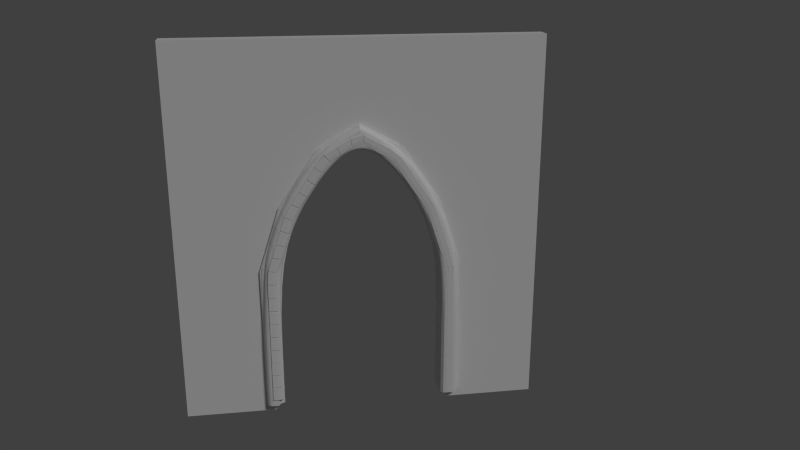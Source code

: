 # Source: Front_Door.blend  (saved by Blender 2.78.0; exported with 4.5.12 LTS)
import bpy
from mathutils import Matrix  # noqa: F401  (used for matrix-valued properties, if any)

bpy.ops.wm.read_factory_settings(use_empty=True)
scene = bpy.context.scene
scene.name = 'Scene'

# ---- collections
col_collection_1 = bpy.data.collections.new('Collection 1'); scene.collection.children.link(col_collection_1)
col_collection_1.hide_render = True
col_collection_1.hide_viewport = True
col_collection_2 = bpy.data.collections.new('Collection 2'); scene.collection.children.link(col_collection_2)

# ---- world
world_world = bpy.data.worlds.new('World'); scene.world = world_world
world_world.color = (0.05088, 0.05088, 0.05088)
world_world.use_sun_shadow = False
world_world.sun_shadow_jitter_overblur = 0.0
world_world.cycles.sampling_method = 'NONE'
world_world.cycles.sample_map_resolution = 256

# ---- cameras
cam_camera = bpy.data.cameras.new('Camera')
cam_camera.clip_end = 100.0
cam_camera.lens = 35.0
cam_camera.sensor_width = 32.0
cam_camera.sensor_height = 18.0
cam_camera.display_size = 2.0
cam_camera.dof.focus_distance = 0.0

# ---- lights
light_sun = bpy.data.lights.new('Sun', 'SUN')
light_sun.transmission_factor = 0.0
light_sun.angle = 0.1993
light_sun.energy = 1.0
light_sun.shadow_buffer_clip_start = 0.5
light_sun.shadow_soft_size = 0.1
light_sun.shadow_cascade_max_distance = 1000.0

# ---- meshes
me_lod_a_front_door = bpy.data.meshes.new('LOD_A_Front_Door')
me_lod_a_front_door.from_pydata([(0.0, 0.0, 0.0), (1.0, 0.0, 0.0), (3.0, 0.0, 0.0), (4.0, 0.0, 0.0), (4.0, 0.0, 4.0), (0.0, 0.0, 4.0), (0.0, 0.0, 0.1), (1.0, 0.0, 1.5), (2.78, 0.0, 2.182), (3.0, 0.0, 1.5), (2.0, 0.0, 3.0), (1.22, 0.0, 2.182), (2.39, 0.0, 2.768), (1.1, 0.0, 1.8), (1.61, 0.0, 2.768), (2.9, 0.0, 1.8), (0.0, -0.2, 0.0), (1.0, -0.2, 0.0), (3.0, -0.2, 0.0), (4.0, -0.2, 0.0), (4.0, -0.2, 4.0), (0.0, -0.2, 4.0), (0.0, -0.2, 0.1), (1.0, -0.2, 1.5), (2.0, -0.2, 3.0), (2.39, -0.2, 2.768), (3.0, -0.2, 1.5), (2.78, -0.2, 2.182), (1.1, -0.2, 1.8), (1.22, -0.2, 2.182), (1.61, -0.2, 2.768), (2.9, -0.2, 1.8), (0.0, 0.0, -0.2), (1.0, 0.0, -0.2), (3.0, 0.0, -0.2), (4.0, 0.0, -0.2), (0.0, -0.2, -0.2), (1.0, -0.2, -0.2), (3.0, -0.2, -0.2), (4.0, -0.2, -0.2)], [], [(1, 0, 6, 5, 4, 3, 2, 9, 15, 8, 12, 10, 14, 11, 13, 7), (17, 23, 28, 29, 30, 24, 25, 27, 31, 26, 18, 19, 20, 21, 22, 16), (14, 10, 24, 30), (4, 5, 21, 20), (15, 9, 26, 31), (5, 6, 22, 21), (7, 13, 28, 23), (1, 7, 23, 17), (11, 14, 30, 29), (10, 12, 25, 24), (8, 15, 31, 27), (9, 2, 18, 26), (0, 1, 33, 32), (6, 0, 16, 22), (12, 8, 27, 25), (16, 0, 32, 36), (13, 11, 29, 28), (3, 4, 20, 19), (32, 33, 37, 36), (34, 35, 39, 38), (17, 16, 36, 37), (3, 19, 39, 35), (18, 2, 34, 38), (2, 3, 35, 34), (1, 17, 37, 33), (19, 18, 38, 39)])
me_lod_a_front_door.use_remesh_preserve_volume = False
me_lod_a_front_door.use_remesh_preserve_attributes = False
me_lod_a_front_door.use_mirror_vertex_groups = False
me_lod_a_front_door.update()
me_mesh = bpy.data.meshes.new('Mesh')
me_mesh.from_pydata([(0.02912, 0.1, -0.09988), (0.06765, 0.09511, -0.09972), (0.09511, 0.06764, -0.09961), (0.1, 0.02912, -0.09959), (0.1, -0.02681, -0.09959), (0.1, -0.02863, -0.09959), (0.09878, -0.0303, -0.0996), (0.09705, -0.03086, -0.09961), (0.06606, -0.04083, -0.09973), (0.04084, -0.06605, -0.09983), (0.03086, -0.09705, -0.09987), (0.0303, -0.09878, -0.09988), (0.02862, -0.1, -0.09988), (0.02681, -0.1, -0.09989), (-0.02912, -0.1, -0.1001), (-0.06765, -0.09511, -0.1003), (-0.09511, -0.06764, -0.1004), (-0.1, -0.02912, -0.1004), (-0.1, 0.1, -0.1004), (0.02912, 0.1, -0.09988), (0.06765, 0.09511, -0.09972), (0.09511, 0.06764, -0.09961), (0.1, 0.02912, -0.09959), (0.1, -0.02681, -0.09959), (0.1, -0.02863, -0.09959), (0.09878, -0.0303, -0.0996), (0.09705, -0.03086, -0.09961), (0.06606, -0.04083, -0.09973), (0.04084, -0.06605, -0.09983), (0.03086, -0.09705, -0.09987), (0.0303, -0.09878, -0.09988), (0.02862, -0.1, -0.09988), (0.02681, -0.1, -0.09989), (-0.02912, -0.1, -0.1001), (-0.06765, -0.09511, -0.1003), (-0.09511, -0.06764, -0.1004), (-0.1, -0.02912, -0.1004), (-0.1, 0.1, -0.1004), (0.02912, 0.1, -0.09988), (0.06765, 0.09511, -0.09972), (0.09511, 0.06764, -0.09961), (0.1, 0.02912, -0.09959), (0.1, -0.02681, -0.09959), (0.1, -0.02863, -0.09959), (0.09878, -0.0303, -0.0996), (0.09705, -0.03086, -0.09961), (0.06606, -0.04083, -0.09973), (0.04084, -0.06605, -0.09983), (0.03086, -0.09705, -0.09987), (0.0303, -0.09878, -0.09988), (0.02862, -0.1, -0.09988), (0.02681, -0.1, -0.09989), (-0.02912, -0.1, -0.1001), (-0.06765, -0.09511, -0.1003), (-0.09511, -0.06764, -0.1004), (-0.1, -0.02912, -0.1004), (-0.1, 0.1, -0.1004), (0.02853, 0.1, 0.04721), (0.06705, 0.09511, 0.04737), (0.09451, 0.06764, 0.04748), (0.0994, 0.02912, 0.0475), (0.0994, -0.02681, 0.0475), (0.0994, -0.02863, 0.0475), (0.09818, -0.0303, 0.0475), (0.09646, -0.03086, 0.04749), (0.06546, -0.04083, 0.04736), (0.04024, -0.06605, 0.04726), (0.03026, -0.09705, 0.04722), (0.0297, -0.09878, 0.04722), (0.02803, -0.1, 0.04721), (0.02621, -0.1, 0.0472), (-0.02972, -0.1, 0.04698), (-0.06825, -0.09511, 0.04682), (-0.09571, -0.06764, 0.04671), (-0.1006, -0.02912, 0.04669), (-0.1006, 0.1, 0.04669), (0.02885, 0.1, 0.05857), (0.06738, 0.09511, 0.05873), (0.09483, 0.06764, 0.05884), (0.09972, 0.02912, 0.05886), (0.09972, -0.02681, 0.05886), (0.09972, -0.02863, 0.05886), (0.0985, -0.0303, 0.05885), (0.09678, -0.03086, 0.05885), (0.06578, -0.04083, 0.05872), (0.04056, -0.06605, 0.05862), (0.03058, -0.09705, 0.05858), (0.03002, -0.09878, 0.05857), (0.02835, -0.1, 0.05857), (0.02654, -0.1, 0.05856), (-0.0294, -0.1, 0.05833), (-0.06793, -0.09511, 0.05818), (-0.09539, -0.06764, 0.05806), (-0.1003, -0.02912, 0.05804), (-0.1003, 0.1, 0.05804), (0.02885, 0.1, 0.05857), (0.06738, 0.09511, 0.05873), (0.09483, 0.06764, 0.05884), (0.09972, 0.02912, 0.05886), (0.09972, -0.02681, 0.05886), (0.09972, -0.02863, 0.05886), (0.0985, -0.0303, 0.05885), (0.09678, -0.03086, 0.05885), (0.06578, -0.04083, 0.05872), (0.04056, -0.06605, 0.05862), (0.03058, -0.09705, 0.05858), (0.03002, -0.09878, 0.05857), (0.02835, -0.1, 0.05857), (0.02654, -0.1, 0.05856), (-0.0294, -0.1, 0.05833), (-0.06793, -0.09511, 0.05818), (-0.09539, -0.06764, 0.05806), (-0.1003, -0.02912, 0.05804), (-0.1003, 0.1, 0.05804), (0.02885, 0.1, 0.05857), (0.06738, 0.09511, 0.05873), (0.09483, 0.06764, 0.05884), (0.09972, 0.02912, 0.05886), (0.09972, -0.02681, 0.05886), (0.09972, -0.02863, 0.05886), (0.0985, -0.0303, 0.05885), (0.09678, -0.03086, 0.05885), (0.06578, -0.04083, 0.05872), (0.04056, -0.06605, 0.05862), (0.03058, -0.09705, 0.05858), (0.03002, -0.09878, 0.05857), (0.02835, -0.1, 0.05857), (0.02654, -0.1, 0.05856), (-0.0294, -0.1, 0.05833), (-0.06793, -0.09511, 0.05818), (-0.1837, -0.06764, 0.05791), (-0.1886, -0.02912, 0.05789), (-0.1886, 0.1, 0.05789), (0.02825, 0.1, 0.2057), (0.06678, 0.09511, 0.2058), (0.09424, 0.06764, 0.2059), (0.09912, 0.02912, 0.206), (0.09912, -0.02681, 0.206), (0.09912, -0.02863, 0.206), (0.0979, -0.0303, 0.2059), (0.09618, -0.03086, 0.2059), (0.06518, -0.04083, 0.2058), (0.03996, -0.06605, 0.2057), (0.02998, -0.09705, 0.2057), (0.02942, -0.09878, 0.2057), (0.02775, -0.1, 0.2057), (0.02594, -0.1, 0.2057), (-0.03, -0.1, 0.2054), (-0.06853, -0.09511, 0.2053), (-0.1843, -0.06764, 0.205), (-0.1892, -0.02912, 0.205), (-0.1892, 0.1, 0.205)], [], [(0, 18, 17, 16, 15, 14, 13, 12, 11, 10, 9, 8, 7, 6, 5, 4, 3, 2, 1), (33, 32, 51, 52), (17, 18, 37, 36), (10, 11, 30, 29), (3, 4, 23, 22), (18, 0, 19, 37), (11, 12, 31, 30), (4, 5, 24, 23), (12, 13, 32, 31), (5, 6, 25, 24), (13, 14, 33, 32), (6, 7, 26, 25), (14, 15, 34, 33), (7, 8, 27, 26), (0, 1, 20, 19), (15, 16, 35, 34), (8, 9, 28, 27), (1, 2, 21, 20), (16, 17, 36, 35), (9, 10, 29, 28), (2, 3, 22, 21), (51, 50, 69, 70), (26, 25, 44, 45), (34, 33, 52, 53), (27, 26, 45, 46), (20, 19, 38, 39), (35, 34, 53, 54), (28, 27, 46, 47), (21, 20, 39, 40), (36, 35, 54, 55), (29, 28, 47, 48), (22, 21, 40, 41), (37, 36, 55, 56), (30, 29, 48, 49), (23, 22, 41, 42), (19, 37, 56, 38), (31, 30, 49, 50), (24, 23, 42, 43), (32, 31, 50, 51), (25, 24, 43, 44), (57, 75, 74, 73, 72, 71, 70, 69, 68, 67, 66, 65, 64, 63, 62, 61, 60, 59, 58), (44, 43, 62, 63), (52, 51, 70, 71), (45, 44, 63, 64), (53, 52, 71, 72), (46, 45, 64, 65), (39, 38, 57, 58), (54, 53, 72, 73), (47, 46, 65, 66), (40, 39, 58, 59), (55, 54, 73, 74), (48, 47, 66, 67), (41, 40, 59, 60), (56, 55, 74, 75), (49, 48, 67, 68), (42, 41, 60, 61), (38, 56, 75, 57), (50, 49, 68, 69), (43, 42, 61, 62), (76, 94, 93, 92, 91, 90, 89, 88, 87, 86, 85, 84, 83, 82, 81, 80, 79, 78, 77), (109, 108, 127, 128), (93, 94, 113, 112), (86, 87, 106, 105), (79, 80, 99, 98), (94, 76, 95, 113), (87, 88, 107, 106), (80, 81, 100, 99), (88, 89, 108, 107), (81, 82, 101, 100), (89, 90, 109, 108), (82, 83, 102, 101), (90, 91, 110, 109), (83, 84, 103, 102), (76, 77, 96, 95), (91, 92, 111, 110), (84, 85, 104, 103), (77, 78, 97, 96), (92, 93, 112, 111), (85, 86, 105, 104), (78, 79, 98, 97), (127, 126, 145, 146), (102, 101, 120, 121), (110, 109, 128, 129), (103, 102, 121, 122), (96, 95, 114, 115), (111, 110, 129, 130), (104, 103, 122, 123), (97, 96, 115, 116), (112, 111, 130, 131), (105, 104, 123, 124), (98, 97, 116, 117), (113, 112, 131, 132), (106, 105, 124, 125), (99, 98, 117, 118), (95, 113, 132, 114), (107, 106, 125, 126), (100, 99, 118, 119), (108, 107, 126, 127), (101, 100, 119, 120), (133, 151, 150, 149, 148, 147, 146, 145, 144, 143, 142, 141, 140, 139, 138, 137, 136, 135, 134), (120, 119, 138, 139), (128, 127, 146, 147), (121, 120, 139, 140), (129, 128, 147, 148), (122, 121, 140, 141), (115, 114, 133, 134), (130, 129, 148, 149), (123, 122, 141, 142), (116, 115, 134, 135), (131, 130, 149, 150), (124, 123, 142, 143), (117, 116, 135, 136), (132, 131, 150, 151), (125, 124, 143, 144), (118, 117, 136, 137), (114, 132, 151, 133), (126, 125, 144, 145), (119, 118, 137, 138)])
me_mesh.use_remesh_preserve_volume = False
me_mesh.use_remesh_preserve_attributes = False
me_mesh.use_mirror_vertex_groups = False
me_mesh.update()
me_cube = bpy.data.meshes.new('Cube')
me_cube.from_pydata([(-1.0, 1.0, -1.004), (0.8294, -0.3086, 14.82), (-0.2912, -1.0, -1.001), (-1.0, -0.2912, -1.004), (-0.6765, -0.9511, -1.003), (-0.9511, -0.6764, -1.004), (0.8464, -0.303, 14.81), (0.8585, -0.2681, 14.81), (0.8585, -0.2863, 14.81), (0.1751, -0.9705, 14.92), (0.2912, 1.0, -0.9988), (1.0, 0.2912, -0.9959), (0.6765, 0.9511, -0.9972), (0.9511, 0.6764, -0.9961), (0.1696, -0.9878, 14.92), (0.1531, -1.0, 14.92), (0.1352, -1.0, 14.92), (0.523, -0.4083, 14.86), (0.6606, -0.4083, -0.9973), (0.4084, -0.6605, -0.9983), (0.2738, -0.6605, 14.9), (-1.118, 1.0, 15.12), (1.0, -0.2681, -0.9959), (0.9705, -0.3086, -0.9961), (1.0, -0.2863, -0.9959), (0.9878, -0.303, -0.996), (0.3086, -0.9705, -0.9987), (0.2681, -1.0, -0.9989), (0.303, -0.9878, -0.9988), (0.2862, -1.0, -0.9988), (0.158, 1.0, 14.92), (0.5388, 0.9511, 14.86), (0.8102, 0.6764, 14.82), (0.8585, 0.2912, 14.81), (-1.118, -0.2912, 15.12), (-1.07, -0.6764, 15.11), (-0.4176, -1.0, 15.01), (-0.7984, -0.9511, 15.07), (2.386, -0.9705, 21.71), (2.476, -0.6605, 21.67), (1.847, -1.0, 21.98), (2.35, -1.0, 21.73), (2.703, -0.4083, 21.56), (2.981, -0.3086, 21.42), (2.997, -0.303, 21.42), (3.008, -0.2863, 21.41), (3.008, -0.2681, 21.41), (2.366, -1.0, 21.72), (1.211, 1.0, 22.29), (2.371, 1.0, 21.72), (2.381, -0.9878, 21.72), (2.964, 0.6764, 21.43), (2.717, 0.9511, 21.55), (3.008, 0.2912, 21.41), (1.501, -0.9511, 22.15), (1.211, -0.2912, 22.29), (1.255, -0.6764, 22.27), (6.291, -0.9705, 27.5), (6.36, -0.6605, 27.42), (5.881, -1.0, 27.93), (6.264, -1.0, 27.53), (6.532, -0.4083, 27.24), (6.744, -0.3086, 27.01), (6.756, -0.303, 27.0), (6.765, -0.2863, 26.99), (6.765, -0.2681, 26.99), (6.276, -1.0, 27.51), (5.396, 1.0, 28.45), (6.279, 1.0, 27.51), (6.287, -0.9878, 27.5), (6.731, 0.6764, 27.03), (6.543, 0.9511, 27.23), (6.765, 0.2912, 26.99), (5.617, -0.9511, 28.21), (5.396, -0.2912, 28.45), (5.429, -0.6764, 28.41), (9.958, -0.9705, 29.69), (9.958, -0.6605, 29.59), (9.959, -1.0, 30.29), (9.958, -1.0, 29.73), (9.957, -0.4083, 29.34), (9.957, -0.3086, 29.03), (9.957, -0.303, 29.01), (9.957, -0.2863, 29.0), (9.957, -0.2681, 29.0), (9.958, -1.0, 29.72), (9.96, 1.0, 31.0), (9.958, 1.0, 29.71), (9.958, -0.9878, 29.7), (9.957, 0.6764, 29.05), (9.957, 0.9511, 29.33), (9.957, 0.2912, 29.0), (9.959, -0.9511, 30.68), (9.96, -0.2912, 31.0), (9.959, -0.6764, 30.95)], [], [(11, 13, 32, 33), (22, 11, 33, 7), (0, 10, 30, 21), (25, 24, 8, 6), (18, 23, 1, 17), (3, 0, 21, 34), (5, 4, 37, 35), (12, 10, 30, 31), (29, 28, 14, 15), (24, 22, 7, 8), (19, 18, 17, 20), (26, 19, 20, 9), (27, 29, 15, 16), (2, 27, 16, 36), (13, 12, 31, 32), (3, 5, 35, 34), (28, 26, 9, 14), (4, 2, 36, 37), (23, 25, 6, 1), (8, 7, 46, 45), (35, 37, 54, 56), (15, 14, 50, 47), (16, 15, 47, 41), (34, 21, 48, 55), (9, 20, 39, 38), (32, 31, 52, 51), (7, 33, 53, 46), (20, 17, 42, 39), (31, 30, 49, 52), (36, 16, 41, 40), (33, 32, 51, 53), (1, 6, 44, 43), (37, 36, 40, 54), (21, 30, 49, 48), (17, 1, 43, 42), (14, 9, 38, 50), (6, 8, 45, 44), (34, 35, 56, 55), (43, 44, 63, 62), (51, 52, 71, 70), (44, 45, 64, 63), (46, 53, 72, 65), (53, 51, 70, 72), (45, 46, 65, 64), (54, 40, 59, 73), (41, 47, 66, 60), (55, 56, 75, 74), (39, 42, 61, 58), (56, 54, 73, 75), (48, 49, 68, 67), (38, 39, 58, 57), (55, 48, 67, 74), (50, 38, 57, 69), (40, 41, 60, 59), (52, 49, 68, 71), (47, 50, 69, 66), (42, 43, 62, 61), (71, 68, 87, 90), (66, 69, 88, 85), (61, 62, 81, 80), (62, 63, 82, 81), (70, 71, 90, 89), (63, 64, 83, 82), (65, 72, 91, 84), (72, 70, 89, 91), (64, 65, 84, 83), (73, 59, 78, 92), (60, 66, 85, 79), (74, 75, 94, 93), (58, 61, 80, 77), (75, 73, 92, 94), (67, 68, 87, 86), (57, 58, 77, 76), (74, 67, 86, 93), (69, 57, 76, 88), (59, 60, 79, 78)])
me_cube.use_remesh_preserve_volume = False
me_cube.use_remesh_preserve_attributes = False
me_cube.use_mirror_vertex_groups = False
me_cube.update()
me_lod_a_front_door_001 = bpy.data.meshes.new('LOD_A_Front_Door.001')
me_lod_a_front_door_001.from_pydata([(0.0, 0.0, 0.0), (1.0, 0.0, 0.0), (3.0, 0.0, 0.0), (4.0, 0.0, 0.0), (4.0, 0.0, 4.0), (0.0, 0.0, 4.0), (0.0, 0.0, 0.1), (1.0, 0.0, 1.5), (2.78, 0.0, 2.182), (3.0, 0.0, 1.5), (2.0, 0.0, 3.0), (1.22, 0.0, 2.182), (2.39, 0.0, 2.768), (1.1, 0.0, 1.8), (1.61, 0.0, 2.768), (2.9, 0.0, 1.8), (0.0, -0.2, 0.0), (1.0, -0.2, 0.0), (3.0, -0.2, 0.0), (4.0, -0.2, 0.0), (4.0, -0.2, 4.0), (0.0, -0.2, 4.0), (0.0, -0.2, 0.1), (1.0, -0.2, 1.5), (2.0, -0.2, 3.0), (2.39, -0.2, 2.768), (3.0, -0.2, 1.5), (2.78, -0.2, 2.182), (1.1, -0.2, 1.8), (1.22, -0.2, 2.182), (1.61, -0.2, 2.768), (2.9, -0.2, 1.8), (0.0, 0.0, -0.2), (1.0, 0.0, -0.2), (3.0, 0.0, -0.2), (4.0, 0.0, -0.2), (0.0, -0.2, -0.2), (1.0, -0.2, -0.2), (3.0, -0.2, -0.2), (4.0, -0.2, -0.2)], [], [(1, 0, 6, 5, 4, 3, 2, 9, 15, 8, 12, 10, 14, 11, 13, 7), (17, 23, 28, 29, 30, 24, 25, 27, 31, 26, 18, 19, 20, 21, 22, 16), (14, 10, 24, 30), (4, 5, 21, 20), (15, 9, 26, 31), (5, 6, 22, 21), (7, 13, 28, 23), (1, 7, 23, 17), (11, 14, 30, 29), (10, 12, 25, 24), (8, 15, 31, 27), (9, 2, 18, 26), (0, 1, 33, 32), (6, 0, 16, 22), (12, 8, 27, 25), (16, 0, 32, 36), (13, 11, 29, 28), (3, 4, 20, 19), (32, 33, 37, 36), (34, 35, 39, 38), (17, 16, 36, 37), (3, 19, 39, 35), (18, 2, 34, 38), (2, 3, 35, 34), (1, 17, 37, 33), (19, 18, 38, 39)])
me_lod_a_front_door_001.use_remesh_preserve_volume = False
me_lod_a_front_door_001.use_remesh_preserve_attributes = False
me_lod_a_front_door_001.use_mirror_vertex_groups = False
me_lod_a_front_door_001.update()

# ---- curves / text
cu_beziercurve = bpy.data.curves.new('BezierCurve', 'CURVE')
cu_beziercurve.dimensions = '3D'
_sp = cu_beziercurve.splines.new('BEZIER'); _sp.bezier_points.add(8)
_sp.bezier_points.foreach_set('co', [2.0, 0.2, 0.0, 2.0, 0.2, 1.5, 1.78, 0.2, 2.182, 1.39, 0.2, 2.768, 1.0, 0.2, 3.0, 0.61, 0.2, 2.768, 0.22, 0.2, 2.182, -7.451e-09, 0.2, 1.5, 0.0, 0.2, 0.0])
_sp.bezier_points.foreach_set('handle_left', [2.0, 0.2, -0.7071, 2.055, 0.2, 1.359, 1.874, 0.2, 2.089, 1.507, 0.2, 2.721, 1.125, 0.2, 3.0, 0.7272, 0.2, 2.814, 0.3137, 0.2, 2.276, 0.05469, 0.2, 1.641, 0.0, 0.2, 0.1875])
_sp.bezier_points.foreach_set('handle_right', [2.0, 0.2, 0.1875, 1.945, 0.2, 1.641, 1.686, 0.2, 2.276, 1.273, 0.2, 2.814, 0.875, 0.2, 3.0, 0.4928, 0.2, 2.721, 0.1262, 0.2, 2.089, -0.05469, 0.2, 1.359, 0.0, 0.2, -1.0])
for _p, _l, _r in zip(_sp.bezier_points, ['ALIGNED', 'ALIGNED', 'ALIGNED', 'ALIGNED', 'ALIGNED', 'ALIGNED', 'ALIGNED', 'ALIGNED', 'ALIGNED'], ['ALIGNED', 'ALIGNED', 'ALIGNED', 'ALIGNED', 'ALIGNED', 'ALIGNED', 'ALIGNED', 'ALIGNED', 'ALIGNED']): _p.handle_left_type = _l; _p.handle_right_type = _r
_sp.bezier_points.foreach_set('tilt', [-1.571, -1.571, -1.571, -1.571, -1.571, -1.571, -1.571, -1.571, -1.571])
_sp.order_u = 0
_sp.order_v = 0
_sp.resolution_u = 1
cu_beziercurve.use_path = True
cu_beziercurve.use_path_clamp = True
cu_beziercurve.bevel_resolution = 0
cu_beziercurve.resolution_u = 1
cu_beziercurve.fill_mode = 'HALF'
cu_archway_profile = bpy.data.curves.new('Archway_Profile', 'CURVE')
cu_archway_profile.dimensions = '3D'
_sp = cu_archway_profile.splines.new('POLY'); _sp.points.add(18)
_sp.points.foreach_set('co', [0.2912, 1.0, -0.9988, 0.0, 0.6765, 0.9511, -0.9972, 0.0, 0.9511, 0.6764, -0.9961, 0.0, 1.0, 0.2912, -0.9959, 0.0, 1.0, -0.2681, -0.9959, 0.0, 1.0, -0.2863, -0.9959, 0.0, 0.9878, -0.303, -0.996, 0.0, 0.9705, -0.3086, -0.9961, 0.0, 0.6606, -0.4083, -0.9973, 0.0, 0.4084, -0.6605, -0.9983, 0.0, 0.3086, -0.9705, -0.9987, 0.0, 0.303, -0.9878, -0.9988, 0.0, 0.2862, -1.0, -0.9988, 0.0, 0.2681, -1.0, -0.9989, 0.0, -0.2912, -1.0, -1.001, 0.0, -0.6765, -0.9511, -1.003, 0.0, -0.9511, -0.6764, -1.004, 0.0, -1.0, -0.2912, -1.004, 0.0, -1.0, 1.0, -1.004, 0.0])
_sp.order_v = 0
_sp.resolution_v = 0
_sp.use_cyclic_u = True
_sp.use_smooth = False
cu_archway_profile.use_path_clamp = True
cu_archway_profile.bevel_resolution = 0
cu_archway_profile.fill_mode = 'HALF'
cu_archway_path_001 = bpy.data.curves.new('Archway Path.001', 'CURVE')
cu_archway_path_001.dimensions = '3D'
cu_archway_path_001.use_path_clamp = True
cu_archway_path_001.bevel_resolution = 0
cu_archway_path_001.fill_mode = 'HALF'
cu_archway_path = bpy.data.curves.new('Archway Path', 'CURVE')
cu_archway_path.dimensions = '3D'
_sp = cu_archway_path.splines.new('POLY'); _sp.points.add(10)
_sp.points.foreach_set('co', [1.0, -0.2, 0.0, 0.0, 1.0, -0.2, 1.5, 0.0, 1.1, -0.2, 1.8, 0.0, 1.22, -0.2, 2.182, 0.0, 1.61, -0.2, 2.768, 0.0, 2.0, -0.2, 3.0, 0.0, 2.39, -0.2, 2.768, 0.0, 2.78, -0.2, 2.182, 0.0, 2.9, -0.2, 1.8, 0.0, 3.0, -0.2, 1.5, 0.0, 3.0, -0.2, 0.0, 0.0])
_sp.order_v = 0
_sp.resolution_v = 0
_sp.use_endpoint_u = True
_sp.use_smooth = False
cu_archway_path.use_path_clamp = True
cu_archway_path.bevel_mode = 'OBJECT'
cu_archway_path.bevel_resolution = 0
cu_archway_path.fill_mode = 'HALF'

# ---- objects
ob_lod_a_front_door = bpy.data.objects.new('LOD_A_Front_Door', me_lod_a_front_door)
ob_beziercurve = bpy.data.objects.new('BezierCurve', cu_beziercurve)
ob_camera = bpy.data.objects.new('Camera', cam_camera)
ob_sun = bpy.data.objects.new('Sun', light_sun)
ob_mirror = bpy.data.objects.new('Mirror', None)
ob_archway_profile = bpy.data.objects.new('Archway_Profile', cu_archway_profile)
ob_archway_array = bpy.data.objects.new('Archway Array', cu_archway_path_001)
ob_archwayarray = bpy.data.objects.new('ArchwayArray', me_mesh)
ob_archway_path = bpy.data.objects.new('Archway Path', cu_archway_path)
ob_lod_b_archway = bpy.data.objects.new('LOD_B_Archway', me_cube)
ob_lod_b_front_door_1 = bpy.data.objects.new('LOD_B_Front_Door 1', me_lod_a_front_door_001)

# ---- transforms, parenting, visibility, modifiers, constraints
ob_lod_a_front_door.location = (0.0, 0.0, 0.0)
ob_lod_a_front_door.lineart.crease_threshold = 0.0
ob_beziercurve.location = (1.0, -0.2, 0.0)
ob_beziercurve.lineart.crease_threshold = 0.0
ob_camera.location = (1.0, -9.2, 5.0)
ob_camera.rotation_euler = (1.249, -1.007e-06, -0.1582)
ob_camera.lineart.crease_threshold = 0.0
ob_sun.location = (4.49, -3.6, 4.38)
ob_sun.rotation_euler = (0.6667, 0.4904, 0.0)
ob_sun.lineart.crease_threshold = 0.0
ob_mirror.location = (2.0, -0.1, 0.0)
ob_mirror.empty_image_offset = (0.0, 0.0)
ob_mirror.lineart.crease_threshold = 0.0
ob_archway_profile.location = (1.0, -0.2, 0.0)
ob_archway_profile.scale = (0.1, 0.1, 0.1)
ob_archway_profile.lineart.crease_threshold = 0.0
ob_archway_array.location = (0.0, 0.0, 0.0)
ob_archway_array.lineart.crease_threshold = 0.0
ob_archwayarray.location = (1.0, -0.2, 0.0)
ob_archwayarray.rotation_euler = (0.0, 0.001745, 0.0)
ob_archwayarray.lineart.crease_threshold = 0.0
_m = ob_archwayarray.modifiers.new('Array', 'ARRAY')
_m.fit_type = 'FIT_CURVE'
_m.curve = ob_beziercurve
_m.constant_offset_displace = (0.0, 0.0, 0.0)
_m.relative_offset_displace = (0.0, 0.0, 1.02)
_m = ob_archwayarray.modifiers.new('Curve', 'CURVE')
_m.object = ob_beziercurve
_m.deform_axis = 'POS_Z'
_m = ob_archwayarray.modifiers.new('Mirror', 'MIRROR')
_m.use_axis = (False, True, False)
_m.mirror_object = ob_mirror
ob_archway_path.location = (0.0, 0.0, 0.0)
ob_archway_path.hide_viewport = True
ob_archway_path.lineart.crease_threshold = 0.0
_m = ob_archway_path.modifiers.new('Subsurf', 'SUBSURF')
_m.uv_smooth = 'PRESERVE_CORNERS'
_m.levels = 3
_m.render_levels = 3
_m.show_only_control_edges = False
_m = ob_archway_path.modifiers.new('Mirror', 'MIRROR')
_m.use_axis = (False, True, False)
_m.merge_threshold = 0.0
_m.mirror_object = ob_mirror
ob_lod_b_archway.location = (1.0, -0.2, 0.0)
ob_lod_b_archway.scale = (0.1, 0.1, 0.1)
ob_lod_b_archway.hide_viewport = True
ob_lod_b_archway.lineart.crease_threshold = 0.0
_m = ob_lod_b_archway.modifiers.new('Subsurf', 'SUBSURF')
_m.uv_smooth = 'PRESERVE_CORNERS'
_m.quality = 2
_m.show_only_control_edges = False
_m = ob_lod_b_archway.modifiers.new('Mirror', 'MIRROR')
_m.merge_threshold = 0.0894
_m.mirror_object = ob_mirror
ob_lod_b_front_door_1.location = (0.0, 0.0, 0.0)
ob_lod_b_front_door_1.lineart.crease_threshold = 0.0
cu_archway_path.bevel_object = ob_archway_profile

# ---- collection membership
col_collection_1.objects.link(ob_lod_a_front_door)
col_collection_2.objects.link(ob_beziercurve)
col_collection_2.objects.link(ob_camera)
col_collection_2.objects.link(ob_sun)
col_collection_2.objects.link(ob_mirror)
col_collection_2.objects.link(ob_archway_profile)
col_collection_2.objects.link(ob_archway_array)
col_collection_2.objects.link(ob_archwayarray)
col_collection_2.objects.link(ob_archway_path)
col_collection_2.objects.link(ob_lod_b_archway)
col_collection_2.objects.link(ob_lod_b_front_door_1)

# ---- scene / render settings (as saved in the file)
scene.camera = ob_camera
scene.frame_start = 1; scene.frame_end = 250; scene.frame_set(1)
scene.render.engine = 'CYCLES'
scene.render.resolution_percentage = 50
scene.render.dither_intensity = 0.0
scene.cycles.use_denoising = False
scene.cycles.samples = 10
scene.cycles.sampling_pattern = 'TABULATED_SOBOL'
scene.cycles.light_sampling_threshold = 0.0
scene.cycles.use_adaptive_sampling = False
scene.cycles.use_light_tree = False
scene.cycles.blur_glossy = 0.0
scene.cycles.pixel_filter_type = 'GAUSSIAN'
scene.cycles.sample_clamp_indirect = 0.0
scene.view_settings.view_transform = 'Standard'
bpy.context.view_layer.update()
